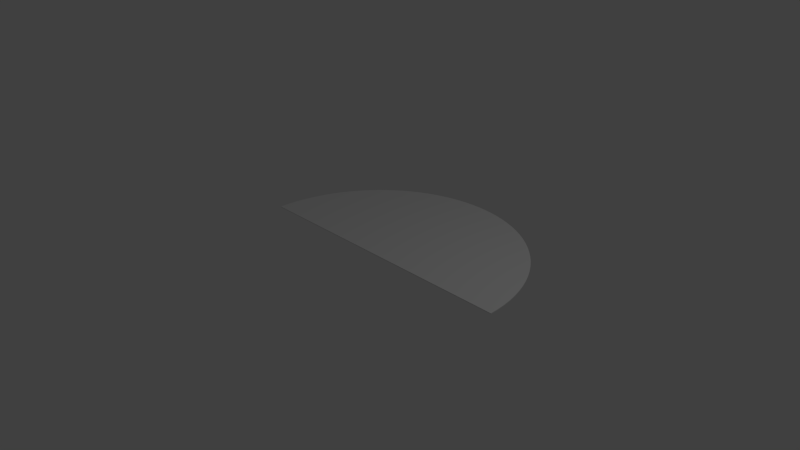 # Source: cylinderFlat180.blend  (saved by Blender 2.75.0; exported with 4.5.12 LTS)
import bpy
from mathutils import Matrix  # noqa: F401  (used for matrix-valued properties, if any)

bpy.ops.wm.read_factory_settings(use_empty=True)
scene = bpy.context.scene
scene.name = 'Scene'

# ---- collections
col_collection_1 = bpy.data.collections.new('Collection 1'); scene.collection.children.link(col_collection_1)

# ---- world
world_world = bpy.data.worlds.new('World'); scene.world = world_world
world_world.color = (0.05088, 0.05088, 0.05088)
world_world.use_sun_shadow = False
world_world.sun_shadow_jitter_overblur = 0.0
world_world.cycles.sampling_method = 'MANUAL'
world_world.cycles.sample_map_resolution = 256

# ---- cameras
cam_camera = bpy.data.cameras.new('Camera')
cam_camera.clip_end = 100.0
cam_camera.lens = 35.0
cam_camera.sensor_width = 32.0
cam_camera.sensor_height = 18.0
cam_camera.ortho_scale = 7.314
cam_camera.dof.focus_distance = 0.0
cam_camera.dof.aperture_fstop = 128.0

# ---- lights
light_lamp = bpy.data.lights.new('Lamp', 'POINT')
light_lamp.transmission_factor = 0.0
light_lamp.cutoff_distance = 30.0
light_lamp.energy = 100.0
light_lamp.shadow_buffer_clip_start = 1.001
light_lamp.shadow_soft_size = 0.1
light_lamp.shadow_maximum_resolution = 0.006
light_lamp.use_absolute_resolution = True
light_lamp.cycles.use_multiple_importance_sampling = False

# ---- meshes
me_cylinder = bpy.data.meshes.new('Cylinder')
me_cylinder.from_pydata([(0.0, 2.0, -1.0), (0.0, 2.0, 1.0), (0.1256, 1.996, -1.0), (0.1256, 1.996, 1.0), (0.2507, 1.984, -1.0), (0.2507, 1.984, 1.0), (0.3748, 1.965, -1.0), (0.3748, 1.965, 1.0), (0.4974, 1.937, -1.0), (0.4974, 1.937, 1.0), (0.618, 1.902, -1.0), (0.618, 1.902, 1.0), (0.7362, 1.86, -1.0), (0.7362, 1.86, 1.0), (0.8516, 1.81, -1.0), (0.8516, 1.81, 1.0), (0.9635, 1.753, -1.0), (0.9635, 1.753, 1.0), (1.072, 1.689, -1.0), (1.072, 1.689, 1.0), (1.176, 1.618, -1.0), (1.176, 1.618, 1.0), (1.275, 1.541, -1.0), (1.275, 1.541, 1.0), (1.369, 1.458, -1.0), (1.369, 1.458, 1.0), (1.458, 1.369, -1.0), (1.458, 1.369, 1.0), (1.541, 1.275, -1.0), (1.541, 1.275, 1.0), (1.618, 1.176, -1.0), (1.618, 1.176, 1.0), (1.689, 1.072, -1.0), (1.689, 1.072, 1.0), (1.753, 0.9635, -1.0), (1.753, 0.9635, 1.0), (1.81, 0.8516, -1.0), (1.81, 0.8516, 1.0), (1.86, 0.7362, -1.0), (1.86, 0.7362, 1.0), (1.902, 0.618, -1.0), (1.902, 0.618, 1.0), (1.937, 0.4974, -1.0), (1.937, 0.4974, 1.0), (1.965, 0.3748, -1.0), (1.965, 0.3748, 1.0), (1.984, 0.2507, -1.0), (1.984, 0.2507, 1.0), (1.996, 0.1256, -1.0), (1.996, 0.1256, 1.0), (2.0, -8.027e-07, -1.0), (2.0, -8.027e-07, 1.0), (-2.0, 2.885e-06, -1.0), (-2.0, 2.885e-06, 1.0), (-1.996, 0.1256, -1.0), (-1.996, 0.1256, 1.0), (-1.984, 0.2507, -1.0), (-1.984, 0.2507, 1.0), (-1.965, 0.3748, -1.0), (-1.965, 0.3748, 1.0), (-1.937, 0.4974, -1.0), (-1.937, 0.4974, 1.0), (-1.902, 0.618, -1.0), (-1.902, 0.618, 1.0), (-1.86, 0.7363, -1.0), (-1.86, 0.7363, 1.0), (-1.81, 0.8516, -1.0), (-1.81, 0.8516, 1.0), (-1.753, 0.9635, -1.0), (-1.753, 0.9635, 1.0), (-1.689, 1.072, -1.0), (-1.689, 1.072, 1.0), (-1.618, 1.176, -1.0), (-1.618, 1.176, 1.0), (-1.541, 1.275, -1.0), (-1.541, 1.275, 1.0), (-1.458, 1.369, -1.0), (-1.458, 1.369, 1.0), (-1.369, 1.458, -1.0), (-1.369, 1.458, 1.0), (-1.275, 1.541, -1.0), (-1.275, 1.541, 1.0), (-1.176, 1.618, -1.0), (-1.176, 1.618, 1.0), (-1.072, 1.689, -1.0), (-1.072, 1.689, 1.0), (-0.9635, 1.753, -1.0), (-0.9635, 1.753, 1.0), (-0.8516, 1.81, -1.0), (-0.8516, 1.81, 1.0), (-0.7362, 1.86, -1.0), (-0.7362, 1.86, 1.0), (-0.618, 1.902, -1.0), (-0.618, 1.902, 1.0), (-0.4974, 1.937, -1.0), (-0.4974, 1.937, 1.0), (-0.3748, 1.965, -1.0), (-0.3748, 1.965, 1.0), (-0.2507, 1.984, -1.0), (-0.2507, 1.984, 1.0), (-0.1256, 1.996, -1.0), (-0.1256, 1.996, 1.0)], [], [(0, 1, 3, 2), (2, 3, 5, 4), (4, 5, 7, 6), (6, 7, 9, 8), (8, 9, 11, 10), (10, 11, 13, 12), (12, 13, 15, 14), (14, 15, 17, 16), (16, 17, 19, 18), (18, 19, 21, 20), (20, 21, 23, 22), (22, 23, 25, 24), (24, 25, 27, 26), (26, 27, 29, 28), (28, 29, 31, 30), (30, 31, 33, 32), (32, 33, 35, 34), (34, 35, 37, 36), (36, 37, 39, 38), (38, 39, 41, 40), (40, 41, 43, 42), (42, 43, 45, 44), (44, 45, 47, 46), (46, 47, 49, 48), (48, 49, 51, 50), (52, 53, 55, 54), (54, 55, 57, 56), (56, 57, 59, 58), (58, 59, 61, 60), (60, 61, 63, 62), (62, 63, 65, 64), (64, 65, 67, 66), (66, 67, 69, 68), (68, 69, 71, 70), (70, 71, 73, 72), (72, 73, 75, 74), (74, 75, 77, 76), (76, 77, 79, 78), (78, 79, 81, 80), (80, 81, 83, 82), (82, 83, 85, 84), (84, 85, 87, 86), (86, 87, 89, 88), (88, 89, 91, 90), (90, 91, 93, 92), (92, 93, 95, 94), (94, 95, 97, 96), (96, 97, 99, 98), (100, 101, 1, 0), (98, 99, 101, 100), (50, 51, 53, 52), (1, 101, 99, 97, 95, 93, 91, 89, 87, 85, 83, 81, 79, 77, 75, 73, 71, 69, 67, 65, 63, 61, 59, 57, 55, 53, 51, 49, 47, 45, 43, 41, 39, 37, 35, 33, 31, 29, 27, 25, 23, 21, 19, 17, 15, 13, 11, 9, 7, 5, 3), (0, 2, 4, 6, 8, 10, 12, 14, 16, 18, 20, 22, 24, 26, 28, 30, 32, 34, 36, 38, 40, 42, 44, 46, 48, 50, 52, 54, 56, 58, 60, 62, 64, 66, 68, 70, 72, 74, 76, 78, 80, 82, 84, 86, 88, 90, 92, 94, 96, 98, 100)])
me_cylinder.use_remesh_preserve_volume = False
me_cylinder.use_remesh_preserve_attributes = False
me_cylinder.use_mirror_vertex_groups = False
me_cylinder.update()

# ---- objects
ob_cylinder = bpy.data.objects.new('Cylinder', me_cylinder)
ob_lamp = bpy.data.objects.new('Lamp', light_lamp)
ob_camera = bpy.data.objects.new('Camera', cam_camera)

# ---- transforms, parenting, visibility, modifiers, constraints
ob_cylinder.location = (0.0, 0.0, 0.0)
ob_cylinder.scale = (1.0, 1.0, 0.005)
ob_cylinder.lineart.crease_threshold = 0.0
ob_lamp.location = (4.076, 1.005, 5.904)
ob_lamp.rotation_euler = (0.6503, 0.05522, 1.866)
ob_lamp.lock_rotations_4d = False
ob_lamp.empty_display_type = 'ARROWS'
ob_lamp.color = (0.0, 0.0, 0.0, 0.0)
ob_lamp.lineart.crease_threshold = 0.0
ob_camera.location = (7.481, -6.508, 5.344)
ob_camera.rotation_euler = (1.109, 0.01082, 0.8149)
ob_camera.lock_rotations_4d = False
ob_camera.empty_display_type = 'ARROWS'
ob_camera.color = (0.0, 0.0, 0.0, 0.0)
ob_camera.display_type = 'WIRE'
ob_camera.lineart.crease_threshold = 0.0

# ---- collection membership
col_collection_1.objects.link(ob_cylinder)
col_collection_1.objects.link(ob_lamp)
col_collection_1.objects.link(ob_camera)

# ---- scene / render settings (as saved in the file)
scene.camera = ob_camera
scene.frame_start = 1; scene.frame_end = 250; scene.frame_set(1)
scene.render.engine = 'BLENDER_EEVEE_NEXT'
scene.render.resolution_percentage = 50
scene.render.dither_intensity = 0.0
scene.cycles.use_denoising = False
scene.cycles.samples = 10
scene.cycles.sampling_pattern = 'TABULATED_SOBOL'
scene.cycles.light_sampling_threshold = 0.0
scene.cycles.use_adaptive_sampling = False
scene.cycles.use_light_tree = False
scene.cycles.blur_glossy = 0.0
scene.cycles.pixel_filter_type = 'GAUSSIAN'
scene.cycles.sample_clamp_indirect = 0.0
scene.view_settings.view_transform = 'Standard'
bpy.context.view_layer.update()
